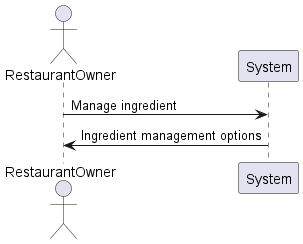

The diagram above was rendered by PlantUML. Its source (embedded in the PNG):
@startuml
actor RestaurantOwner
RestaurantOwner -> System: Manage ingredient
System -> RestaurantOwner: Ingredient management options
@enduml